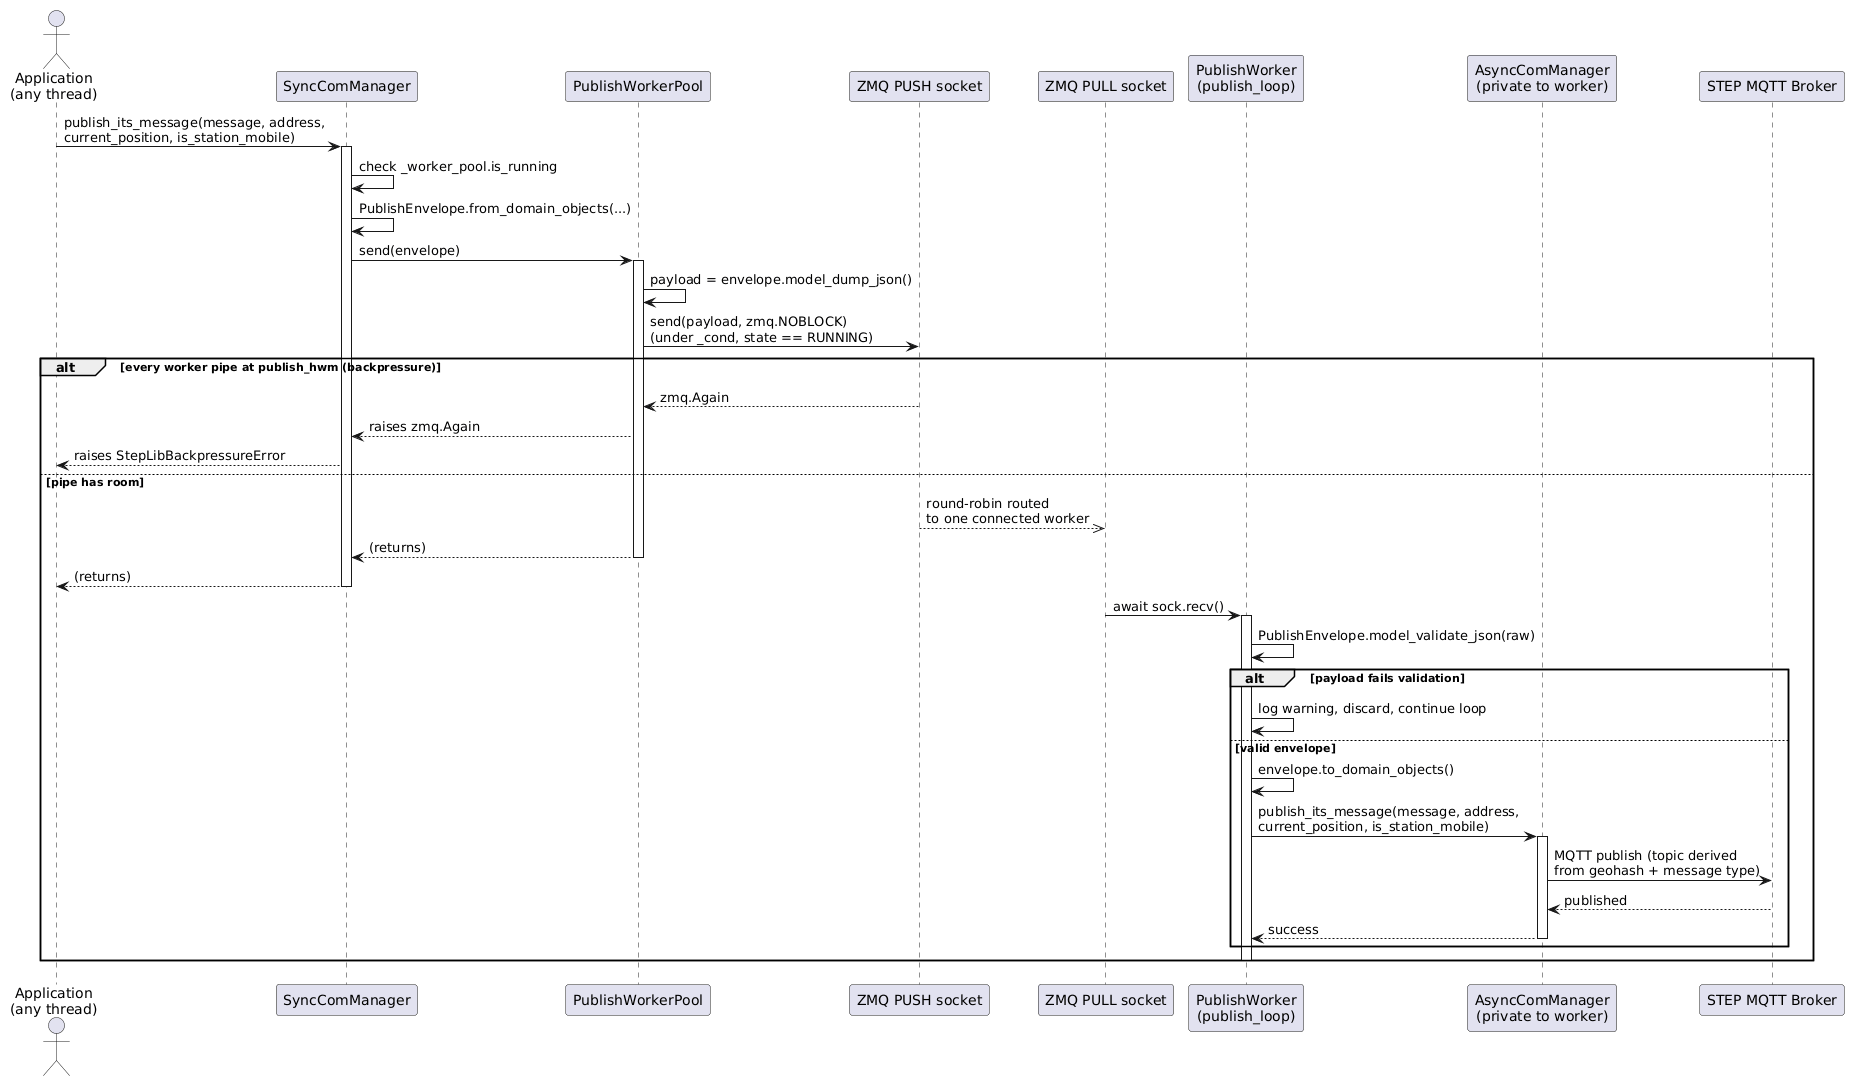

The diagram above was rendered by PlantUML. Its source (embedded in the PNG):
@startuml
actor "Application\n(any thread)" as App
participant "SyncComManager" as SCM
participant "PublishWorkerPool" as Pool
participant "ZMQ PUSH socket" as Push
participant "ZMQ PULL socket" as Pull
participant "PublishWorker\n(publish_loop)" as Worker
participant "AsyncComManager\n(private to worker)" as WorkerACM
participant "STEP MQTT Broker" as Broker

App -> SCM: publish_its_message(message, address,\ncurrent_position, is_station_mobile)
activate SCM
SCM -> SCM: check _worker_pool.is_running
SCM -> SCM: PublishEnvelope.from_domain_objects(...)
SCM -> Pool: send(envelope)
activate Pool
Pool -> Pool: payload = envelope.model_dump_json()
Pool -> Push: send(payload, zmq.NOBLOCK)\n(under _cond, state == RUNNING)

alt every worker pipe at publish_hwm (backpressure)
    Push --> Pool: zmq.Again
    Pool --> SCM: raises zmq.Again
    SCM --> App: raises StepLibBackpressureError
else pipe has room
    Push -->> Pull: round-robin routed\nto one connected worker
    Pool --> SCM: (returns)
    deactivate Pool
    SCM --> App: (returns)
    deactivate SCM

    Pull -> Worker: await sock.recv()
    activate Worker
    Worker -> Worker: PublishEnvelope.model_validate_json(raw)
    alt payload fails validation
        Worker -> Worker: log warning, discard, continue loop
    else valid envelope
        Worker -> Worker: envelope.to_domain_objects()
        Worker -> WorkerACM: publish_its_message(message, address,\ncurrent_position, is_station_mobile)
        activate WorkerACM
        WorkerACM -> Broker: MQTT publish (topic derived\nfrom geohash + message type)
        Broker --> WorkerACM: published
        WorkerACM --> Worker: success
        deactivate WorkerACM
    end
    deactivate Worker
end
@enduml